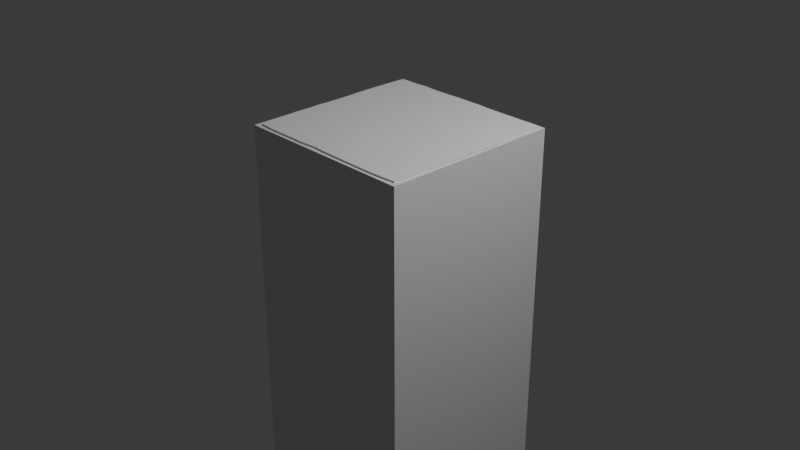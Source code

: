 # Source: tile_default.blend  (saved by Blender 5.1.30; exported with 4.5.12 LTS)
import bpy
from mathutils import Matrix  # noqa: F401  (used for matrix-valued properties, if any)

bpy.ops.wm.read_factory_settings(use_empty=True)
scene = bpy.context.scene
scene.name = 'Scene'

# ---- collections
col_collection = bpy.data.collections.new('Collection'); scene.collection.children.link(col_collection)

# ---- materials (node trees are filled in below, after node groups)
mat_material = bpy.data.materials.new('Material')
mat_material.alpha_threshold = 0.0
mat_material.use_backface_culling_lightprobe_volume = False
mat_material.roughness = 0.5
mat_material.line_color = (0.0, 0.0, 0.0, 1.0)

# ---- material node trees
mat_material.use_nodes = True; mat_material.node_tree.nodes.clear()
_N = mat_material.node_tree.nodes; _L = mat_material.node_tree.links
n0 = _N.new('ShaderNodeOutputMaterial'); n0.name = 'Material Output'; n0.location = (200, 100)
n1 = _N.new('ShaderNodeBsdfPrincipled'); n1.name = 'Principled BSDF'; n1.location = (-200, 100)
_L.new(n1.outputs[0], n0.inputs[0])
n0.is_active_output = True

# ---- world
world_world = bpy.data.worlds.new('World'); scene.world = world_world
world_world.use_nodes = True; world_world.node_tree.nodes.clear()
_N = world_world.node_tree.nodes; _L = world_world.node_tree.links
n0 = _N.new('ShaderNodeOutputWorld'); n0.name = 'World Output'; n0.location = (200, 100)
n1 = _N.new('ShaderNodeBackground'); n1.name = 'Background'; n1.location = (-200, 100)
n1.inputs[0].default_value = (0.05088, 0.05088, 0.05088, 1.0)
_L.new(n1.outputs[0], n0.inputs[0])
n0.is_active_output = True
world_world.color = (0.05088, 0.05088, 0.05088)
world_world.sun_shadow_jitter_overblur = 0.0

# ---- cameras
cam_camera = bpy.data.cameras.new('Camera')
cam_camera.clip_end = 100.0
cam_camera.ortho_scale = 7.314

# ---- lights
light_light = bpy.data.lights.new('Light', 'POINT')
light_light.energy = 1000.0
light_light.shadow_soft_size = 0.1

# ---- meshes
me_basetta = bpy.data.meshes.new('basetta')
me_basetta.from_pydata([(1.0, 1.0, 1.0), (1.0, 1.0, -4.977), (1.0, -1.0, 1.0), (1.0, -1.0, -4.977), (-1.0, 1.0, 1.0), (-1.0, 1.0, -4.977), (-1.0, -1.0, 1.0), (-1.0, -1.0, -4.977)], [], [(0, 4, 6, 2), (3, 2, 6, 7), (7, 6, 4, 5), (5, 1, 3, 7), (1, 0, 2, 3), (5, 4, 0, 1)])
_uv = me_basetta.uv_layers.new(name='UVMap')
_uv.uv.foreach_set('vector', [0.625, 0.5, 0.875, 0.5, 0.875, 0.75, 0.625, 0.75, 0.375, 0.75, 0.625, 0.75, 0.625, 1.0, 0.375, 1.0, 0.375, 0.0, 0.625, 0.0, 0.625, 0.25, 0.375, 0.25, 0.375, 0.25, 0.375, 0.5, 0.375, 0.75, 0.375, 1.0, 0.375, 0.5, 0.625, 0.5, 0.625, 0.75, 0.375, 0.75, 0.375, 0.25, 0.625, 0.25, 0.625, 0.5, 0.375, 0.5])
me_basetta.materials.append(mat_material)
me_basetta.use_mirror_vertex_groups = False
me_basetta.update()
me_terreno_1 = bpy.data.meshes.new('terreno_1')
me_terreno_1.from_pydata([(0.415, 0.9701, -0.008133), (0.0, 0.9872, -0.008133), (0.1564, 0.9877, -0.008133), (0.1564, 0.9877, -0.008133), (-0.1564, 0.9877, -0.008133), (0.415, 0.9701, -0.008133), (-0.4258, 0.9728, -0.008133), (0.6252, 0.9698, -0.008133), (-0.6333, 0.9888, -0.008133), (0.8676, 0.9802, -0.008133), (-0.903, 0.9557, -0.008133), (0.9689, 0.9663, -0.008133), (-0.9625, 0.8891, -0.008133), (0.9746, 0.8762, -0.008133), (-0.9693, 0.7427, -0.008133), (0.9653, 0.6684, -0.02334), (-0.9725, 0.4866, -0.008133), (0.9836, 0.399, -0.008133), (-0.9701, 0.3226, -0.008133), (0.9877, 0.1564, -0.008133), (-0.9551, 0.1592, -0.008133), (0.9804, 0.02174, -0.008133), (-0.9511, -0.01087, -0.008133), (0.9877, -0.1564, -0.008133), (-0.9714, -0.1619, -0.008133), (0.9719, -0.2994, -0.008133), (-0.9618, -0.3246, -0.008133), (0.9725, -0.4078, -0.008133), (-0.9698, -0.4621, -0.008133), (0.9612, -0.5796, -0.008133), (-0.9503, -0.8133, -0.008133), (0.9598, -0.8321, -0.008133), (-0.9326, -0.938, -0.008133), (0.9464, -0.9367, -0.008133), (-0.6965, -0.9503, -0.008133), (0.7909, -0.9481, -0.008133), (-0.4649, -0.9481, -0.008133), (0.5889, -0.9538, -0.008133), (-0.309, -0.9511, -0.008133), (0.2678, -0.9497, -0.008133), (-0.1293, -0.9361, -0.008133), (0.002717, -0.9457, -0.008133), (0.002717, -0.9457, -0.008133), (-0.1293, -0.9361, -0.008133), (0.2678, -0.9497, -0.008133), (-0.309, -0.9511, -0.008133), (0.5889, -0.9538, -0.008133), (-0.4649, -0.9481, -0.008133), (0.7909, -0.9481, -0.008133), (-0.6965, -0.9503, -0.008133), (0.9464, -0.9367, -0.008133), (-0.9326, -0.938, -0.008133), (0.9598, -0.8321, -0.008133), (-0.9503, -0.8133, -0.008133), (0.9612, -0.5796, -0.008133), (-0.9698, -0.4621, -0.008133), (0.9725, -0.4078, -0.008133), (-0.9618, -0.3246, -0.008133), (0.9719, -0.2994, -0.008133), (-0.9714, -0.1619, -0.008133), (0.9877, -0.1564, -0.008133), (-0.9511, -0.01087, -0.008133), (0.9804, 0.02174, -0.008133), (-0.9551, 0.1592, -0.008133), (0.9877, 0.1564, -0.008133), (-0.9701, 0.3226, -0.008133), (0.9836, 0.399, -0.008133), (-0.9725, 0.4866, -0.008133), (0.9653, 0.6684, -0.02334), (-0.9693, 0.7427, -0.008133), (0.9746, 0.8762, -0.008133), (-0.9625, 0.8891, -0.008133), (0.9689, 0.9663, -0.008133), (-0.903, 0.9557, -0.008133), (0.8676, 0.9802, -0.008133), (-0.6333, 0.9888, -0.008133), (0.6252, 0.9698, -0.008133), (-0.4258, 0.9728, -0.008133), (0.0, 0.9872, -0.008133), (-0.1564, 0.9877, -0.008133), (0.415, 0.9701, -0.008133), (0.1564, 0.9877, -0.008133), (-0.1564, 0.9877, -0.008133), (-0.4258, 0.9728, -0.008133), (-0.6333, 0.9888, -0.008133), (-0.903, 0.9557, -0.008133), (-0.9625, 0.8891, -0.008133), (-0.9693, 0.7427, -0.008133), (-0.9725, 0.4866, -0.008133), (-0.9701, 0.3226, -0.008133), (-0.9551, 0.1592, -0.008133), (-0.9511, -0.01087, -0.008133), (-0.9714, -0.1619, -0.008133), (-0.9618, -0.3246, -0.008133), (-0.9698, -0.4621, -0.008133), (-0.9503, -0.8133, -0.008133), (-0.9326, -0.938, -0.008133), (-0.6965, -0.9503, -0.008133), (-0.4649, -0.9481, -0.008133), (-0.309, -0.9511, -0.008133), (-0.1293, -0.9361, -0.008133), (0.002717, -0.9457, -0.008133), (0.2678, -0.9497, -0.008133), (0.5889, -0.9538, -0.008133), (0.7909, -0.9481, -0.008133), (0.9464, -0.9367, -0.008133), (0.9598, -0.8321, -0.008133), (0.9612, -0.5796, -0.008133), (0.9725, -0.4078, -0.008133), (0.9719, -0.2994, -0.008133), (0.9877, -0.1564, -0.008133), (0.9804, 0.02174, -0.008133), (0.9877, 0.1564, -0.008133), (0.9836, 0.399, -0.008133), (0.9653, 0.6684, -0.02334), (0.9746, 0.8762, -0.008133), (0.9689, 0.9663, -0.008133), (0.8676, 0.9802, -0.008133), (0.6252, 0.9698, -0.008133), (0.0, 0.9872, -0.008133), (0.415, 0.9701, -0.008133), (0.1564, 0.9877, -0.008133), (-0.1564, 0.9877, -0.008133), (-0.4258, 0.9728, -0.008133), (-0.6333, 0.9888, -0.008133), (-0.903, 0.9557, -0.008133), (-0.9625, 0.8891, -0.008133), (-0.9693, 0.7427, -0.008133), (-0.9725, 0.4866, -0.008133), (-0.9701, 0.3226, -0.008133), (-0.9551, 0.1592, -0.008133), (-0.9511, -0.01087, -0.008133), (-0.9714, -0.1619, -0.008133), (-0.9618, -0.3246, -0.008133), (-0.9698, -0.4621, -0.008133), (-0.9503, -0.8133, -0.008133), (-0.9326, -0.938, -0.008133), (-0.6965, -0.9503, -0.008133), (-0.4649, -0.9481, -0.008133), (-0.309, -0.9511, -0.008133), (-0.1293, -0.9361, -0.008133), (0.002717, -0.9457, -0.008133), (0.2678, -0.9497, -0.008133), (0.5889, -0.9538, -0.008133), (0.7909, -0.9481, -0.008133), (0.9464, -0.9367, -0.008133), (0.9598, -0.8321, -0.008133), (0.9612, -0.5796, -0.008133), (0.9725, -0.4078, -0.008133), (0.9719, -0.2994, -0.008133), (0.9877, -0.1564, -0.008133), (0.9804, 0.02174, -0.008133), (0.9877, 0.1564, -0.008133), (0.9836, 0.399, -0.008133), (0.9653, 0.6684, -0.02334), (0.9746, 0.8762, -0.008133), (0.9689, 0.9663, -0.008133), (0.8676, 0.9802, -0.008133), (0.6252, 0.9698, -0.008133), (0.0, 0.9872, -0.008133), (0.415, 0.9701, 0.01461), (0.1564, 0.9877, 0.01461), (-0.1564, 0.9877, 0.01461), (-0.4258, 0.9728, 0.01461), (-0.6333, 0.9888, 0.01461), (-0.903, 0.9557, 0.01461), (-0.9625, 0.8891, 0.01461), (-0.9693, 0.7427, 0.01461), (-0.9725, 0.4866, 0.01461), (-0.9701, 0.3226, 0.01461), (-0.9551, 0.1592, 0.01461), (-0.9511, -0.01087, 0.01461), (-0.9714, -0.1619, 0.01461), (-0.9618, -0.3246, 0.01461), (-0.9698, -0.4621, 0.01461), (-0.9503, -0.8133, 0.01461), (-0.9326, -0.938, 0.01461), (-0.6965, -0.9503, 0.01461), (-0.4649, -0.9481, 0.01461), (-0.309, -0.9511, 0.01461), (-0.1293, -0.9361, 0.01461), (0.002717, -0.9457, 0.01461), (0.2678, -0.9497, 0.01461), (0.5889, -0.9538, 0.01461), (0.7909, -0.9481, 0.01461), (0.9464, -0.9367, 0.01461), (0.9598, -0.8321, 0.01461), (0.9612, -0.5796, 0.01461), (0.9725, -0.4078, 0.01461), (0.9719, -0.2994, 0.01461), (0.9877, -0.1564, 0.01461), (0.9804, 0.02174, 0.01461), (0.9877, 0.1564, 0.01461), (0.9836, 0.399, 0.01461), (0.9653, 0.6684, -0.0005908), (0.9746, 0.8762, 0.01461), (0.9689, 0.9663, 0.01461), (0.8676, 0.9802, 0.01461), (0.6252, 0.9698, 0.01461), (1.989e-12, 0.9872, 0.01461)], [], [(31, 29, 54, 52), (57, 55, 28, 26), (39, 37, 46, 44), (21, 19, 64, 62), (65, 63, 20, 18), (3, 1, 78, 2), (47, 45, 38, 36), (29, 27, 56, 54), (11, 9, 74, 72), (73, 71, 12, 10), (55, 53, 30, 28), (37, 35, 48, 46), (19, 17, 66, 64), (1, 79, 4, 78), (63, 61, 22, 20), (45, 43, 40, 38), (27, 25, 58, 56), (9, 7, 76, 74), (71, 69, 14, 12), (53, 51, 32, 30), (35, 33, 50, 48), (17, 15, 68, 66), (79, 77, 6, 4), (61, 59, 24, 22), (43, 41, 42, 40), (25, 23, 60, 58), (7, 5, 0, 76), (69, 67, 16, 14), (51, 49, 34, 32), (33, 31, 52, 50), (15, 13, 70, 68), (77, 75, 8, 6), (59, 57, 26, 24), (41, 39, 44, 42), (23, 21, 62, 60), (5, 3, 2, 0), (67, 65, 18, 16), (49, 47, 36, 34), (3, 5, 7, 9, 11, 13, 15, 17, 19, 21, 23, 25, 27, 29, 31, 33, 35, 37, 39, 41, 43, 45, 47, 49, 51, 53, 55, 57, 59, 61, 63, 65, 67, 69, 71, 73, 75, 77, 79, 1), (13, 11, 72, 70), (10, 12, 86, 85), (95, 96, 136, 135), (75, 73, 10, 8), (76, 0, 80, 118), (46, 48, 104, 103), (28, 30, 95, 94), (64, 66, 113, 112), (30, 32, 96, 95), (66, 68, 114, 113), (12, 14, 87, 86), (48, 50, 105, 104), (14, 16, 88, 87), (50, 52, 106, 105), (32, 34, 97, 96), (68, 70, 115, 114), (34, 36, 98, 97), (70, 72, 116, 115), (16, 18, 89, 88), (52, 54, 107, 106), (18, 20, 90, 89), (54, 56, 108, 107), (36, 38, 99, 98), (0, 2, 81, 80), (78, 4, 82, 119), (38, 40, 100, 99), (2, 78, 119, 81), (20, 22, 91, 90), (56, 58, 109, 108), (22, 24, 92, 91), (58, 60, 110, 109), (4, 6, 83, 82), (40, 42, 101, 100), (6, 8, 84, 83), (72, 74, 117, 116), (42, 44, 102, 101), (24, 26, 93, 92), (60, 62, 111, 110), (26, 28, 94, 93), (62, 64, 112, 111), (8, 10, 85, 84), (74, 76, 118, 117), (44, 46, 103, 102), (122, 123, 163, 162), (82, 83, 123, 122), (109, 110, 150, 149), (96, 97, 137, 136), (83, 84, 124, 123), (110, 111, 151, 150), (97, 98, 138, 137), (84, 85, 125, 124), (111, 112, 152, 151), (98, 99, 139, 138), (85, 86, 126, 125), (112, 113, 153, 152), (99, 100, 140, 139), (86, 87, 127, 126), (113, 114, 154, 153), (100, 101, 141, 140), (87, 88, 128, 127), (114, 115, 155, 154), (101, 102, 142, 141), (88, 89, 129, 128), (115, 116, 156, 155), (102, 103, 143, 142), (89, 90, 130, 129), (80, 81, 121, 120), (103, 104, 144, 143), (90, 91, 131, 130), (81, 119, 159, 121), (104, 105, 145, 144), (91, 92, 132, 131), (116, 117, 157, 156), (105, 106, 146, 145), (92, 93, 133, 132), (117, 118, 158, 157), (106, 107, 147, 146), (93, 94, 134, 133), (118, 80, 120, 158), (107, 108, 148, 147), (94, 95, 135, 134), (119, 82, 122, 159), (108, 109, 149, 148), (161, 199, 162, 163, 164, 165, 166, 167, 168, 169, 170, 171, 172, 173, 174, 175, 176, 177, 178, 179, 180, 181, 182, 183, 184, 185, 186, 187, 188, 189, 190, 191, 192, 193, 194, 195, 196, 197, 198, 160), (149, 150, 190, 189), (136, 137, 177, 176), (123, 124, 164, 163), (150, 151, 191, 190), (137, 138, 178, 177), (124, 125, 165, 164), (151, 152, 192, 191), (138, 139, 179, 178), (125, 126, 166, 165), (152, 153, 193, 192), (139, 140, 180, 179), (126, 127, 167, 166), (153, 154, 194, 193), (140, 141, 181, 180), (127, 128, 168, 167), (154, 155, 195, 194), (141, 142, 182, 181), (128, 129, 169, 168), (155, 156, 196, 195), (142, 143, 183, 182), (129, 130, 170, 169), (120, 121, 161, 160), (143, 144, 184, 183), (130, 131, 171, 170), (121, 159, 199, 161), (144, 145, 185, 184), (131, 132, 172, 171), (156, 157, 197, 196), (145, 146, 186, 185), (132, 133, 173, 172), (157, 158, 198, 197), (146, 147, 187, 186), (133, 134, 174, 173), (158, 120, 160, 198), (147, 148, 188, 187), (134, 135, 175, 174), (159, 122, 162, 199), (148, 149, 189, 188), (135, 136, 176, 175)])
_uv = me_terreno_1.uv_layers.new(name='UVMap')
_uv.uv.foreach_set('vector', [0.4197, 0.08029, 0.4442, 0.1089, 0.4442, 0.1089, 0.4197, 0.08029, 0.02438, 0.1695, 0.03616, 0.141, 0.03616, 0.141, 0.02438, 0.1695, 0.2875, 0.01295, 0.3242, 0.02175, 0.3242, 0.02175, 0.2875, 0.01295, 0.49, 0.25, 0.487, 0.2875, 0.487, 0.2875, 0.49, 0.25, 0.02175, 0.3242, 0.01295, 0.2875, 0.01295, 0.2875, 0.02175, 0.3242, 0.2875, 0.487, 0.25, 0.49, 0.25, 0.49, 0.2875, 0.487, 0.141, 0.03616, 0.1758, 0.02175, 0.1758, 0.02175, 0.141, 0.03616, 0.4442, 0.1089, 0.4638, 0.141, 0.4638, 0.141, 0.4442, 0.1089, 0.4197, 0.4197, 0.3911, 0.4442, 0.3911, 0.4442, 0.4197, 0.4197, 0.1089, 0.4442, 0.08029, 0.4197, 0.08029, 0.4197, 0.1089, 0.4442, 0.03616, 0.141, 0.05584, 0.1089, 0.05584, 0.1089, 0.03616, 0.141, 0.3242, 0.02175, 0.359, 0.03616, 0.359, 0.03616, 0.3242, 0.02175, 0.487, 0.2875, 0.4783, 0.3242, 0.4783, 0.3242, 0.487, 0.2875, 0.25, 0.49, 0.2125, 0.487, 0.2125, 0.487, 0.25, 0.49, 0.01295, 0.2875, 0.01, 0.25, 0.01, 0.25, 0.01295, 0.2875, 0.1758, 0.02175, 0.2125, 0.01295, 0.2125, 0.01295, 0.1758, 0.02175, 0.4638, 0.141, 0.4783, 0.1758, 0.4783, 0.1758, 0.4638, 0.141, 0.3911, 0.4442, 0.359, 0.4638, 0.359, 0.4638, 0.3911, 0.4442, 0.08029, 0.4197, 0.05584, 0.3911, 0.05584, 0.3911, 0.08029, 0.4197, 0.05584, 0.1089, 0.08029, 0.08029, 0.08029, 0.08029, 0.05584, 0.1089, 0.359, 0.03616, 0.3911, 0.05584, 0.3911, 0.05584, 0.359, 0.03616, 0.4783, 0.3242, 0.4638, 0.359, 0.4638, 0.359, 0.4783, 0.3242, 0.2125, 0.487, 0.1758, 0.4783, 0.1758, 0.4783, 0.2125, 0.487, 0.01, 0.25, 0.01295, 0.2125, 0.01295, 0.2125, 0.01, 0.25, 0.2125, 0.01295, 0.25, 0.01, 0.25, 0.01, 0.2125, 0.01295, 0.4783, 0.1758, 0.487, 0.2125, 0.487, 0.2125, 0.4783, 0.1758, 0.359, 0.4638, 0.3242, 0.4783, 0.3242, 0.4783, 0.359, 0.4638, 0.05584, 0.3911, 0.03616, 0.359, 0.03616, 0.359, 0.05584, 0.3911, 0.08029, 0.08029, 0.1089, 0.05584, 0.1089, 0.05584, 0.08029, 0.08029, 0.3911, 0.05584, 0.4197, 0.08029, 0.4197, 0.08029, 0.3911, 0.05584, 0.4638, 0.359, 0.4442, 0.3911, 0.4442, 0.3911, 0.4638, 0.359, 0.1758, 0.4783, 0.141, 0.4638, 0.141, 0.4638, 0.1758, 0.4783, 0.01295, 0.2125, 0.02438, 0.1695, 0.02438, 0.1695, 0.01295, 0.2125, 0.25, 0.01, 0.2875, 0.01295, 0.2875, 0.01295, 0.25, 0.01, 0.487, 0.2125, 0.49, 0.25, 0.49, 0.25, 0.487, 0.2125, 0.3242, 0.4783, 0.2875, 0.487, 0.2875, 0.487, 0.3242, 0.4783, 0.03616, 0.359, 0.02175, 0.3242, 0.02175, 0.3242, 0.03616, 0.359, 0.1089, 0.05584, 0.141, 0.03616, 0.141, 0.03616, 0.1089, 0.05584, 0.2875, 0.487, 0.3242, 0.4783, 0.359, 0.4638, 0.3911, 0.4442, 0.4197, 0.4197, 0.4442, 0.3911, 0.4638, 0.359, 0.4783, 0.3242, 0.487, 0.2875, 0.49, 0.25, 0.487, 0.2125, 0.4783, 0.1758, 0.4638, 0.141, 0.4442, 0.1089, 0.4197, 0.08029, 0.3911, 0.05584, 0.359, 0.03616, 0.3242, 0.02175, 0.2875, 0.01295, 0.25, 0.01, 0.2125, 0.01295, 0.1758, 0.02175, 0.141, 0.03616, 0.1089, 0.05584, 0.08029, 0.08029, 0.05584, 0.1089, 0.03616, 0.141, 0.02438, 0.1695, 0.01295, 0.2125, 0.01, 0.25, 0.01295, 0.2875, 0.02175, 0.3242, 0.03616, 0.359, 0.05584, 0.3911, 0.08029, 0.4197, 0.1089, 0.4442, 0.141, 0.4638, 0.1758, 0.4783, 0.2125, 0.487, 0.25, 0.49, 0.4442, 0.3911, 0.4197, 0.4197, 0.4197, 0.4197, 0.4442, 0.3911, 0.1089, 0.4442, 0.08029, 0.4197, 0.08029, 0.4197, 0.1089, 0.4442, 0.05584, 0.1089, 0.08029, 0.08029, 0.08029, 0.08029, 0.05584, 0.1089, 0.141, 0.4638, 0.1089, 0.4442, 0.1089, 0.4442, 0.141, 0.4638, 0.359, 0.4638, 0.3242, 0.4783, 0.3242, 0.4783, 0.359, 0.4638, 0.3242, 0.02175, 0.359, 0.03616, 0.359, 0.03616, 0.3242, 0.02175, 0.03616, 0.141, 0.05584, 0.1089, 0.05584, 0.1089, 0.03616, 0.141, 0.487, 0.2875, 0.4783, 0.3242, 0.4783, 0.3242, 0.487, 0.2875, 0.05584, 0.1089, 0.08029, 0.08029, 0.08029, 0.08029, 0.05584, 0.1089, 0.4783, 0.3242, 0.4638, 0.359, 0.4638, 0.359, 0.4783, 0.3242, 0.08029, 0.4197, 0.05584, 0.3911, 0.05584, 0.3911, 0.08029, 0.4197, 0.359, 0.03616, 0.3911, 0.05584, 0.3911, 0.05584, 0.359, 0.03616, 0.05584, 0.3911, 0.03616, 0.359, 0.03616, 0.359, 0.05584, 0.3911, 0.3911, 0.05584, 0.4197, 0.08029, 0.4197, 0.08029, 0.3911, 0.05584, 0.08029, 0.08029, 0.1089, 0.05584, 0.1089, 0.05584, 0.08029, 0.08029, 0.4638, 0.359, 0.4442, 0.3911, 0.4442, 0.3911, 0.4638, 0.359, 0.1089, 0.05584, 0.141, 0.03616, 0.141, 0.03616, 0.1089, 0.05584, 0.4442, 0.3911, 0.4197, 0.4197, 0.4197, 0.4197, 0.4442, 0.3911, 0.03616, 0.359, 0.02175, 0.3242, 0.02175, 0.3242, 0.03616, 0.359, 0.4197, 0.08029, 0.4442, 0.1089, 0.4442, 0.1089, 0.4197, 0.08029, 0.02175, 0.3242, 0.01295, 0.2875, 0.01295, 0.2875, 0.02175, 0.3242, 0.4442, 0.1089, 0.4638, 0.141, 0.4638, 0.141, 0.4442, 0.1089, 0.141, 0.03616, 0.1758, 0.02175, 0.1758, 0.02175, 0.141, 0.03616, 0.3242, 0.4783, 0.2875, 0.487, 0.2875, 0.487, 0.3242, 0.4783, 0.25, 0.49, 0.2125, 0.487, 0.2125, 0.487, 0.25, 0.49, 0.1758, 0.02175, 0.2125, 0.01295, 0.2125, 0.01295, 0.1758, 0.02175, 0.2875, 0.487, 0.25, 0.49, 0.25, 0.49, 0.2875, 0.487, 0.01295, 0.2875, 0.01, 0.25, 0.01, 0.25, 0.01295, 0.2875, 0.4638, 0.141, 0.4783, 0.1758, 0.4783, 0.1758, 0.4638, 0.141, 0.01, 0.25, 0.01295, 0.2125, 0.01295, 0.2125, 0.01, 0.25, 0.4783, 0.1758, 0.487, 0.2125, 0.487, 0.2125, 0.4783, 0.1758, 0.2125, 0.487, 0.1758, 0.4783, 0.1758, 0.4783, 0.2125, 0.487, 0.2125, 0.01295, 0.25, 0.01, 0.25, 0.01, 0.2125, 0.01295, 0.1758, 0.4783, 0.141, 0.4638, 0.141, 0.4638, 0.1758, 0.4783, 0.4197, 0.4197, 0.3911, 0.4442, 0.3911, 0.4442, 0.4197, 0.4197, 0.25, 0.01, 0.2875, 0.01295, 0.2875, 0.01295, 0.25, 0.01, 0.01295, 0.2125, 0.02438, 0.1695, 0.02438, 0.1695, 0.01295, 0.2125, 0.487, 0.2125, 0.49, 0.25, 0.49, 0.25, 0.487, 0.2125, 0.02438, 0.1695, 0.03616, 0.141, 0.03616, 0.141, 0.02438, 0.1695, 0.49, 0.25, 0.487, 0.2875, 0.487, 0.2875, 0.49, 0.25, 0.141, 0.4638, 0.1089, 0.4442, 0.1089, 0.4442, 0.141, 0.4638, 0.3911, 0.4442, 0.359, 0.4638, 0.359, 0.4638, 0.3911, 0.4442, 0.2875, 0.01295, 0.3242, 0.02175, 0.3242, 0.02175, 0.2875, 0.01295, 0.2125, 0.487, 0.1758, 0.4783, 0.1758, 0.4783, 0.2125, 0.487, 0.2125, 0.487, 0.1758, 0.4783, 0.1758, 0.4783, 0.2125, 0.487, 0.4783, 0.1758, 0.487, 0.2125, 0.487, 0.2125, 0.4783, 0.1758, 0.08029, 0.08029, 0.1089, 0.05584, 0.1089, 0.05584, 0.08029, 0.08029, 0.1758, 0.4783, 0.141, 0.4638, 0.141, 0.4638, 0.1758, 0.4783, 0.487, 0.2125, 0.49, 0.25, 0.49, 0.25, 0.487, 0.2125, 0.1089, 0.05584, 0.141, 0.03616, 0.141, 0.03616, 0.1089, 0.05584, 0.141, 0.4638, 0.1089, 0.4442, 0.1089, 0.4442, 0.141, 0.4638, 0.49, 0.25, 0.487, 0.2875, 0.487, 0.2875, 0.49, 0.25, 0.141, 0.03616, 0.1758, 0.02175, 0.1758, 0.02175, 0.141, 0.03616, 0.1089, 0.4442, 0.08029, 0.4197, 0.08029, 0.4197, 0.1089, 0.4442, 0.487, 0.2875, 0.4783, 0.3242, 0.4783, 0.3242, 0.487, 0.2875, 0.1758, 0.02175, 0.2125, 0.01295, 0.2125, 0.01295, 0.1758, 0.02175, 0.08029, 0.4197, 0.05584, 0.3911, 0.05584, 0.3911, 0.08029, 0.4197, 0.4783, 0.3242, 0.4638, 0.359, 0.4638, 0.359, 0.4783, 0.3242, 0.2125, 0.01295, 0.25, 0.01, 0.25, 0.01, 0.2125, 0.01295, 0.05584, 0.3911, 0.03616, 0.359, 0.03616, 0.359, 0.05584, 0.3911, 0.4638, 0.359, 0.4442, 0.3911, 0.4442, 0.3911, 0.4638, 0.359, 0.25, 0.01, 0.2875, 0.01295, 0.2875, 0.01295, 0.25, 0.01, 0.03616, 0.359, 0.02175, 0.3242, 0.02175, 0.3242, 0.03616, 0.359, 0.4442, 0.3911, 0.4197, 0.4197, 0.4197, 0.4197, 0.4442, 0.3911, 0.2875, 0.01295, 0.3242, 0.02175, 0.3242, 0.02175, 0.2875, 0.01295, 0.02175, 0.3242, 0.01295, 0.2875, 0.01295, 0.2875, 0.02175, 0.3242, 0.3242, 0.4783, 0.2875, 0.487, 0.2875, 0.487, 0.3242, 0.4783, 0.3242, 0.02175, 0.359, 0.03616, 0.359, 0.03616, 0.3242, 0.02175, 0.01295, 0.2875, 0.01, 0.25, 0.01, 0.25, 0.01295, 0.2875, 0.2875, 0.487, 0.25, 0.49, 0.25, 0.49, 0.2875, 0.487, 0.359, 0.03616, 0.3911, 0.05584, 0.3911, 0.05584, 0.359, 0.03616, 0.01, 0.25, 0.01295, 0.2125, 0.01295, 0.2125, 0.01, 0.25, 0.4197, 0.4197, 0.3911, 0.4442, 0.3911, 0.4442, 0.4197, 0.4197, 0.3911, 0.05584, 0.4197, 0.08029, 0.4197, 0.08029, 0.3911, 0.05584, 0.01295, 0.2125, 0.02438, 0.1695, 0.02438, 0.1695, 0.01295, 0.2125, 0.3911, 0.4442, 0.359, 0.4638, 0.359, 0.4638, 0.3911, 0.4442, 0.4197, 0.08029, 0.4442, 0.1089, 0.4442, 0.1089, 0.4197, 0.08029, 0.02438, 0.1695, 0.03616, 0.141, 0.03616, 0.141, 0.02438, 0.1695, 0.359, 0.4638, 0.3242, 0.4783, 0.3242, 0.4783, 0.359, 0.4638, 0.4442, 0.1089, 0.4638, 0.141, 0.4638, 0.141, 0.4442, 0.1089, 0.03616, 0.141, 0.05584, 0.1089, 0.05584, 0.1089, 0.03616, 0.141, 0.25, 0.49, 0.2125, 0.487, 0.2125, 0.487, 0.25, 0.49, 0.4638, 0.141, 0.4783, 0.1758, 0.4783, 0.1758, 0.4638, 0.141, 0.2875, 0.487, 0.25, 0.49, 0.2125, 0.487, 0.1758, 0.4783, 0.141, 0.4638, 0.1089, 0.4442, 0.08029, 0.4197, 0.05584, 0.3911, 0.03616, 0.359, 0.02175, 0.3242, 0.01295, 0.2875, 0.01, 0.25, 0.01295, 0.2125, 0.02438, 0.1695, 0.03616, 0.141, 0.05584, 0.1089, 0.08029, 0.08029, 0.1089, 0.05584, 0.141, 0.03616, 0.1758, 0.02175, 0.2125, 0.01295, 0.25, 0.01, 0.2875, 0.01295, 0.3242, 0.02175, 0.359, 0.03616, 0.3911, 0.05584, 0.4197, 0.08029, 0.4442, 0.1089, 0.4638, 0.141, 0.4783, 0.1758, 0.487, 0.2125, 0.49, 0.25, 0.487, 0.2875, 0.4783, 0.3242, 0.4638, 0.359, 0.4442, 0.3911, 0.4197, 0.4197, 0.3911, 0.4442, 0.359, 0.4638, 0.3242, 0.4783, 0.4783, 0.1758, 0.487, 0.2125, 0.487, 0.2125, 0.4783, 0.1758, 0.08029, 0.08029, 0.1089, 0.05584, 0.1089, 0.05584, 0.08029, 0.08029, 0.1758, 0.4783, 0.141, 0.4638, 0.141, 0.4638, 0.1758, 0.4783, 0.487, 0.2125, 0.49, 0.25, 0.49, 0.25, 0.487, 0.2125, 0.1089, 0.05584, 0.141, 0.03616, 0.141, 0.03616, 0.1089, 0.05584, 0.141, 0.4638, 0.1089, 0.4442, 0.1089, 0.4442, 0.141, 0.4638, 0.49, 0.25, 0.487, 0.2875, 0.487, 0.2875, 0.49, 0.25, 0.141, 0.03616, 0.1758, 0.02175, 0.1758, 0.02175, 0.141, 0.03616, 0.1089, 0.4442, 0.08029, 0.4197, 0.08029, 0.4197, 0.1089, 0.4442, 0.487, 0.2875, 0.4783, 0.3242, 0.4783, 0.3242, 0.487, 0.2875, 0.1758, 0.02175, 0.2125, 0.01295, 0.2125, 0.01295, 0.1758, 0.02175, 0.08029, 0.4197, 0.05584, 0.3911, 0.05584, 0.3911, 0.08029, 0.4197, 0.4783, 0.3242, 0.4638, 0.359, 0.4638, 0.359, 0.4783, 0.3242, 0.2125, 0.01295, 0.25, 0.01, 0.25, 0.01, 0.2125, 0.01295, 0.05584, 0.3911, 0.03616, 0.359, 0.03616, 0.359, 0.05584, 0.3911, 0.4638, 0.359, 0.4442, 0.3911, 0.4442, 0.3911, 0.4638, 0.359, 0.25, 0.01, 0.2875, 0.01295, 0.2875, 0.01295, 0.25, 0.01, 0.03616, 0.359, 0.02175, 0.3242, 0.02175, 0.3242, 0.03616, 0.359, 0.4442, 0.3911, 0.4197, 0.4197, 0.4197, 0.4197, 0.4442, 0.3911, 0.2875, 0.01295, 0.3242, 0.02175, 0.3242, 0.02175, 0.2875, 0.01295, 0.02175, 0.3242, 0.01295, 0.2875, 0.01295, 0.2875, 0.02175, 0.3242, 0.3242, 0.4783, 0.2875, 0.487, 0.2875, 0.487, 0.3242, 0.4783, 0.3242, 0.02175, 0.359, 0.03616, 0.359, 0.03616, 0.3242, 0.02175, 0.01295, 0.2875, 0.01, 0.25, 0.01, 0.25, 0.01295, 0.2875, 0.2875, 0.487, 0.25, 0.49, 0.25, 0.49, 0.2875, 0.487, 0.359, 0.03616, 0.3911, 0.05584, 0.3911, 0.05584, 0.359, 0.03616, 0.01, 0.25, 0.01295, 0.2125, 0.01295, 0.2125, 0.01, 0.25, 0.4197, 0.4197, 0.3911, 0.4442, 0.3911, 0.4442, 0.4197, 0.4197, 0.3911, 0.05584, 0.4197, 0.08029, 0.4197, 0.08029, 0.3911, 0.05584, 0.01295, 0.2125, 0.02438, 0.1695, 0.02438, 0.1695, 0.01295, 0.2125, 0.3911, 0.4442, 0.359, 0.4638, 0.359, 0.4638, 0.3911, 0.4442, 0.4197, 0.08029, 0.4442, 0.1089, 0.4442, 0.1089, 0.4197, 0.08029, 0.02438, 0.1695, 0.03616, 0.141, 0.03616, 0.141, 0.02438, 0.1695, 0.359, 0.4638, 0.3242, 0.4783, 0.3242, 0.4783, 0.359, 0.4638, 0.4442, 0.1089, 0.4638, 0.141, 0.4638, 0.141, 0.4442, 0.1089, 0.03616, 0.141, 0.05584, 0.1089, 0.05584, 0.1089, 0.03616, 0.141, 0.25, 0.49, 0.2125, 0.487, 0.2125, 0.487, 0.25, 0.49, 0.4638, 0.141, 0.4783, 0.1758, 0.4783, 0.1758, 0.4638, 0.141, 0.05584, 0.1089, 0.08029, 0.08029, 0.08029, 0.08029, 0.05584, 0.1089])
me_terreno_1.update()

# ---- objects
ob_cube = bpy.data.objects.new('Cube', me_basetta)
ob_light = bpy.data.objects.new('Light', light_light)
ob_camera = bpy.data.objects.new('Camera', cam_camera)
ob_cylinder = bpy.data.objects.new('Cylinder', me_terreno_1)

# ---- transforms, parenting, visibility, modifiers, constraints
ob_cube.location = (0.0, 0.004304, -1.0)
ob_cube.lock_rotations_4d = False
ob_cube.empty_display_type = 'ARROWS'
ob_cube.lineart.crease_threshold = 0.0
ob_light.location = (4.076, 1.01, 4.904)
ob_light.rotation_euler = (0.6503, 0.05522, 1.866)
ob_light.scale = (1.0, 1.0, 1.0)
ob_light.lock_rotations_4d = False
ob_light.empty_display_type = 'ARROWS'
ob_light.color = (0.0, 0.0, 0.0, 0.0)
ob_light.lineart.crease_threshold = 0.0
ob_camera.location = (7.359, -6.921, 3.958)
ob_camera.rotation_euler = (1.109, 4.011e-09, 0.8149)
ob_camera.lock_rotations_4d = False
ob_camera.empty_display_type = 'ARROWS'
ob_camera.color = (0.0, 0.0, 0.0, 0.0)
ob_camera.display_type = 'WIRE'
ob_camera.lineart.crease_threshold = 0.0
ob_cylinder.location = (0.000228, -0.009031, 0.002973)

# ---- collection membership
col_collection.objects.link(ob_cube)
col_collection.objects.link(ob_light)
col_collection.objects.link(ob_camera)
col_collection.objects.link(ob_cylinder)

# ---- scene / render settings (as saved in the file)
scene.camera = ob_camera
scene.frame_start = 1; scene.frame_end = 250; scene.frame_set(2)
scene.render.engine = 'BLENDER_EEVEE_NEXT'
scene.render.bake_bias = 0.0
scene.render.bake_samples = 0
scene.cycles.sampling_pattern = 'TABULATED_SOBOL'
scene.eevee.use_volume_custom_range = False
bpy.context.view_layer.update()
